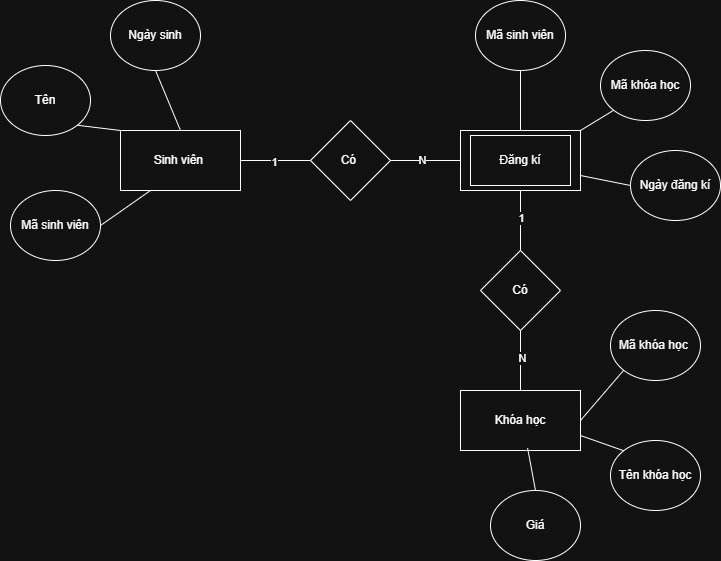

The diagram above was exported from draw.io. Its source (the exported page's mxGraphModel, read from the mxfile embedded in the PNG):
<mxGraphModel dx="1024" dy="1635" grid="1" gridSize="10" guides="1" tooltips="1" connect="1" arrows="1" fold="1" page="1" pageScale="1" pageWidth="850" pageHeight="1100" math="0" shadow="0">
  <root>
    <mxCell id="0" />
    <mxCell id="1" parent="0" />
    <mxCell id="2STPZKpTUerQBzaUyL0b-1" value="Sinh viên&amp;nbsp;" style="rounded=0;whiteSpace=wrap;html=1;" parent="1" vertex="1">
      <mxGeometry x="120" y="120" width="120" height="60" as="geometry" />
    </mxCell>
    <mxCell id="2STPZKpTUerQBzaUyL0b-4" value="Khóa học" style="rounded=0;whiteSpace=wrap;html=1;" parent="1" vertex="1">
      <mxGeometry x="460" y="380" width="120" height="60" as="geometry" />
    </mxCell>
    <mxCell id="2STPZKpTUerQBzaUyL0b-5" value="" style="rounded=0;whiteSpace=wrap;html=1;" parent="1" vertex="1">
      <mxGeometry x="460" y="120" width="120" height="60" as="geometry" />
    </mxCell>
    <mxCell id="2STPZKpTUerQBzaUyL0b-6" value="Có&amp;nbsp;" style="rhombus;whiteSpace=wrap;html=1;" parent="1" vertex="1">
      <mxGeometry x="310" y="110" width="80" height="80" as="geometry" />
    </mxCell>
    <mxCell id="bwdgRU_lDp3b8AvxwVr1-1" value="Đăng kí" style="rounded=0;whiteSpace=wrap;html=1;" vertex="1" parent="1">
      <mxGeometry x="470" y="125" width="100" height="50" as="geometry" />
    </mxCell>
    <mxCell id="bwdgRU_lDp3b8AvxwVr1-2" value="Có" style="rhombus;whiteSpace=wrap;html=1;" vertex="1" parent="1">
      <mxGeometry x="480" y="240" width="80" height="80" as="geometry" />
    </mxCell>
    <mxCell id="bwdgRU_lDp3b8AvxwVr1-3" value="" style="endArrow=none;html=1;rounded=0;entryX=0;entryY=0.5;entryDx=0;entryDy=0;exitX=1;exitY=0.5;exitDx=0;exitDy=0;" edge="1" parent="1" source="2STPZKpTUerQBzaUyL0b-1" target="2STPZKpTUerQBzaUyL0b-6">
      <mxGeometry width="50" height="50" relative="1" as="geometry">
        <mxPoint x="260" y="230" as="sourcePoint" />
        <mxPoint x="310" y="180" as="targetPoint" />
      </mxGeometry>
    </mxCell>
    <mxCell id="bwdgRU_lDp3b8AvxwVr1-27" value="1" style="edgeLabel;html=1;align=center;verticalAlign=middle;resizable=0;points=[];" vertex="1" connectable="0" parent="bwdgRU_lDp3b8AvxwVr1-3">
      <mxGeometry x="-0.0476" y="-1" relative="1" as="geometry">
        <mxPoint as="offset" />
      </mxGeometry>
    </mxCell>
    <mxCell id="bwdgRU_lDp3b8AvxwVr1-4" value="" style="endArrow=none;html=1;rounded=0;entryX=0;entryY=0.5;entryDx=0;entryDy=0;exitX=1;exitY=0.5;exitDx=0;exitDy=0;" edge="1" parent="1" source="2STPZKpTUerQBzaUyL0b-6" target="2STPZKpTUerQBzaUyL0b-5">
      <mxGeometry width="50" height="50" relative="1" as="geometry">
        <mxPoint x="400" y="250" as="sourcePoint" />
        <mxPoint x="450" y="200" as="targetPoint" />
      </mxGeometry>
    </mxCell>
    <mxCell id="bwdgRU_lDp3b8AvxwVr1-28" value="N" style="edgeLabel;html=1;align=center;verticalAlign=middle;resizable=0;points=[];" vertex="1" connectable="0" parent="bwdgRU_lDp3b8AvxwVr1-4">
      <mxGeometry x="-0.1048" y="1" relative="1" as="geometry">
        <mxPoint as="offset" />
      </mxGeometry>
    </mxCell>
    <mxCell id="bwdgRU_lDp3b8AvxwVr1-5" value="" style="endArrow=none;html=1;rounded=0;entryX=0.5;entryY=1;entryDx=0;entryDy=0;exitX=0.5;exitY=0;exitDx=0;exitDy=0;" edge="1" parent="1" source="bwdgRU_lDp3b8AvxwVr1-2" target="2STPZKpTUerQBzaUyL0b-5">
      <mxGeometry width="50" height="50" relative="1" as="geometry">
        <mxPoint x="490" y="280" as="sourcePoint" />
        <mxPoint x="540" y="230" as="targetPoint" />
      </mxGeometry>
    </mxCell>
    <mxCell id="bwdgRU_lDp3b8AvxwVr1-29" value="1" style="edgeLabel;html=1;align=center;verticalAlign=middle;resizable=0;points=[];" vertex="1" connectable="0" parent="bwdgRU_lDp3b8AvxwVr1-5">
      <mxGeometry x="0.0882" relative="1" as="geometry">
        <mxPoint as="offset" />
      </mxGeometry>
    </mxCell>
    <mxCell id="bwdgRU_lDp3b8AvxwVr1-6" value="" style="endArrow=none;html=1;rounded=0;entryX=0.5;entryY=1;entryDx=0;entryDy=0;exitX=0.5;exitY=0;exitDx=0;exitDy=0;" edge="1" parent="1" source="2STPZKpTUerQBzaUyL0b-4" target="bwdgRU_lDp3b8AvxwVr1-2">
      <mxGeometry width="50" height="50" relative="1" as="geometry">
        <mxPoint x="460" y="360" as="sourcePoint" />
        <mxPoint x="510" y="310" as="targetPoint" />
      </mxGeometry>
    </mxCell>
    <mxCell id="bwdgRU_lDp3b8AvxwVr1-30" value="N" style="edgeLabel;html=1;align=center;verticalAlign=middle;resizable=0;points=[];" vertex="1" connectable="0" parent="bwdgRU_lDp3b8AvxwVr1-6">
      <mxGeometry x="0.0882" y="-1" relative="1" as="geometry">
        <mxPoint as="offset" />
      </mxGeometry>
    </mxCell>
    <mxCell id="bwdgRU_lDp3b8AvxwVr1-7" value="Tên" style="ellipse;whiteSpace=wrap;html=1;" vertex="1" parent="1">
      <mxGeometry y="55" width="90" height="70" as="geometry" />
    </mxCell>
    <mxCell id="bwdgRU_lDp3b8AvxwVr1-8" value="Ngày sinh" style="ellipse;whiteSpace=wrap;html=1;" vertex="1" parent="1">
      <mxGeometry x="110" y="-10" width="90" height="70" as="geometry" />
    </mxCell>
    <mxCell id="bwdgRU_lDp3b8AvxwVr1-9" value="Mã sinh viên" style="ellipse;whiteSpace=wrap;html=1;" vertex="1" parent="1">
      <mxGeometry x="10" y="180" width="90" height="70" as="geometry" />
    </mxCell>
    <mxCell id="bwdgRU_lDp3b8AvxwVr1-10" value="Mã sinh viên" style="ellipse;whiteSpace=wrap;html=1;" vertex="1" parent="1">
      <mxGeometry x="475" y="-10" width="90" height="70" as="geometry" />
    </mxCell>
    <mxCell id="bwdgRU_lDp3b8AvxwVr1-11" value="Ngày đăng kí" style="ellipse;whiteSpace=wrap;html=1;" vertex="1" parent="1">
      <mxGeometry x="630" y="140" width="90" height="70" as="geometry" />
    </mxCell>
    <mxCell id="bwdgRU_lDp3b8AvxwVr1-12" value="Mã khóa học" style="ellipse;whiteSpace=wrap;html=1;" vertex="1" parent="1">
      <mxGeometry x="600" y="40" width="90" height="70" as="geometry" />
    </mxCell>
    <mxCell id="bwdgRU_lDp3b8AvxwVr1-13" value="Mã khóa học&amp;nbsp;" style="ellipse;whiteSpace=wrap;html=1;" vertex="1" parent="1">
      <mxGeometry x="610" y="300" width="90" height="70" as="geometry" />
    </mxCell>
    <mxCell id="bwdgRU_lDp3b8AvxwVr1-14" value="Tên khóa học" style="ellipse;whiteSpace=wrap;html=1;" vertex="1" parent="1">
      <mxGeometry x="610" y="430" width="90" height="70" as="geometry" />
    </mxCell>
    <mxCell id="bwdgRU_lDp3b8AvxwVr1-15" value="Giá" style="ellipse;whiteSpace=wrap;html=1;" vertex="1" parent="1">
      <mxGeometry x="490" y="480" width="90" height="70" as="geometry" />
    </mxCell>
    <mxCell id="bwdgRU_lDp3b8AvxwVr1-16" value="" style="endArrow=none;html=1;rounded=0;entryX=0.25;entryY=1;entryDx=0;entryDy=0;exitX=1;exitY=0.5;exitDx=0;exitDy=0;" edge="1" parent="1" source="bwdgRU_lDp3b8AvxwVr1-9" target="2STPZKpTUerQBzaUyL0b-1">
      <mxGeometry width="50" height="50" relative="1" as="geometry">
        <mxPoint x="100" y="225" as="sourcePoint" />
        <mxPoint x="150" y="175" as="targetPoint" />
      </mxGeometry>
    </mxCell>
    <mxCell id="bwdgRU_lDp3b8AvxwVr1-19" value="" style="endArrow=none;html=1;rounded=0;entryX=0.5;entryY=1;entryDx=0;entryDy=0;exitX=0.5;exitY=0;exitDx=0;exitDy=0;" edge="1" parent="1" source="2STPZKpTUerQBzaUyL0b-1" target="bwdgRU_lDp3b8AvxwVr1-8">
      <mxGeometry width="50" height="50" relative="1" as="geometry">
        <mxPoint x="160" y="130" as="sourcePoint" />
        <mxPoint x="210" y="80" as="targetPoint" />
      </mxGeometry>
    </mxCell>
    <mxCell id="bwdgRU_lDp3b8AvxwVr1-20" value="" style="endArrow=none;html=1;rounded=0;entryX=0.5;entryY=1;entryDx=0;entryDy=0;exitX=0.5;exitY=0;exitDx=0;exitDy=0;" edge="1" parent="1" source="2STPZKpTUerQBzaUyL0b-5" target="bwdgRU_lDp3b8AvxwVr1-10">
      <mxGeometry width="50" height="50" relative="1" as="geometry">
        <mxPoint x="470" y="100" as="sourcePoint" />
        <mxPoint x="520" y="50" as="targetPoint" />
      </mxGeometry>
    </mxCell>
    <mxCell id="bwdgRU_lDp3b8AvxwVr1-21" value="" style="endArrow=none;html=1;rounded=0;exitX=1;exitY=0;exitDx=0;exitDy=0;entryX=0;entryY=1;entryDx=0;entryDy=0;" edge="1" parent="1" source="2STPZKpTUerQBzaUyL0b-5" target="bwdgRU_lDp3b8AvxwVr1-12">
      <mxGeometry width="50" height="50" relative="1" as="geometry">
        <mxPoint x="620" y="120" as="sourcePoint" />
        <mxPoint x="670" y="70" as="targetPoint" />
      </mxGeometry>
    </mxCell>
    <mxCell id="bwdgRU_lDp3b8AvxwVr1-22" value="" style="endArrow=none;html=1;rounded=0;exitX=1;exitY=0.75;exitDx=0;exitDy=0;entryX=0;entryY=0.5;entryDx=0;entryDy=0;" edge="1" parent="1" source="2STPZKpTUerQBzaUyL0b-5" target="bwdgRU_lDp3b8AvxwVr1-11">
      <mxGeometry width="50" height="50" relative="1" as="geometry">
        <mxPoint x="620" y="240" as="sourcePoint" />
        <mxPoint x="670" y="190" as="targetPoint" />
      </mxGeometry>
    </mxCell>
    <mxCell id="bwdgRU_lDp3b8AvxwVr1-23" value="" style="endArrow=none;html=1;rounded=0;entryX=0;entryY=1;entryDx=0;entryDy=0;" edge="1" parent="1" target="bwdgRU_lDp3b8AvxwVr1-13">
      <mxGeometry width="50" height="50" relative="1" as="geometry">
        <mxPoint x="580" y="410" as="sourcePoint" />
        <mxPoint x="630" y="360" as="targetPoint" />
      </mxGeometry>
    </mxCell>
    <mxCell id="bwdgRU_lDp3b8AvxwVr1-24" value="" style="endArrow=none;html=1;rounded=0;entryX=1;entryY=0.75;entryDx=0;entryDy=0;exitX=0;exitY=0;exitDx=0;exitDy=0;" edge="1" parent="1" source="bwdgRU_lDp3b8AvxwVr1-14" target="2STPZKpTUerQBzaUyL0b-4">
      <mxGeometry width="50" height="50" relative="1" as="geometry">
        <mxPoint x="610" y="500" as="sourcePoint" />
        <mxPoint x="660" y="450" as="targetPoint" />
      </mxGeometry>
    </mxCell>
    <mxCell id="bwdgRU_lDp3b8AvxwVr1-25" value="" style="endArrow=none;html=1;rounded=0;entryX=0.559;entryY=0.958;entryDx=0;entryDy=0;entryPerimeter=0;exitX=0.5;exitY=0;exitDx=0;exitDy=0;" edge="1" parent="1" source="bwdgRU_lDp3b8AvxwVr1-15" target="2STPZKpTUerQBzaUyL0b-4">
      <mxGeometry width="50" height="50" relative="1" as="geometry">
        <mxPoint x="550" y="500" as="sourcePoint" />
        <mxPoint x="600" y="450" as="targetPoint" />
      </mxGeometry>
    </mxCell>
    <mxCell id="bwdgRU_lDp3b8AvxwVr1-26" value="" style="endArrow=none;html=1;rounded=0;entryX=0;entryY=0;entryDx=0;entryDy=0;exitX=1;exitY=1;exitDx=0;exitDy=0;" edge="1" parent="1" source="bwdgRU_lDp3b8AvxwVr1-7" target="2STPZKpTUerQBzaUyL0b-1">
      <mxGeometry width="50" height="50" relative="1" as="geometry">
        <mxPoint x="80" y="190" as="sourcePoint" />
        <mxPoint x="130" y="140" as="targetPoint" />
      </mxGeometry>
    </mxCell>
  </root>
</mxGraphModel>